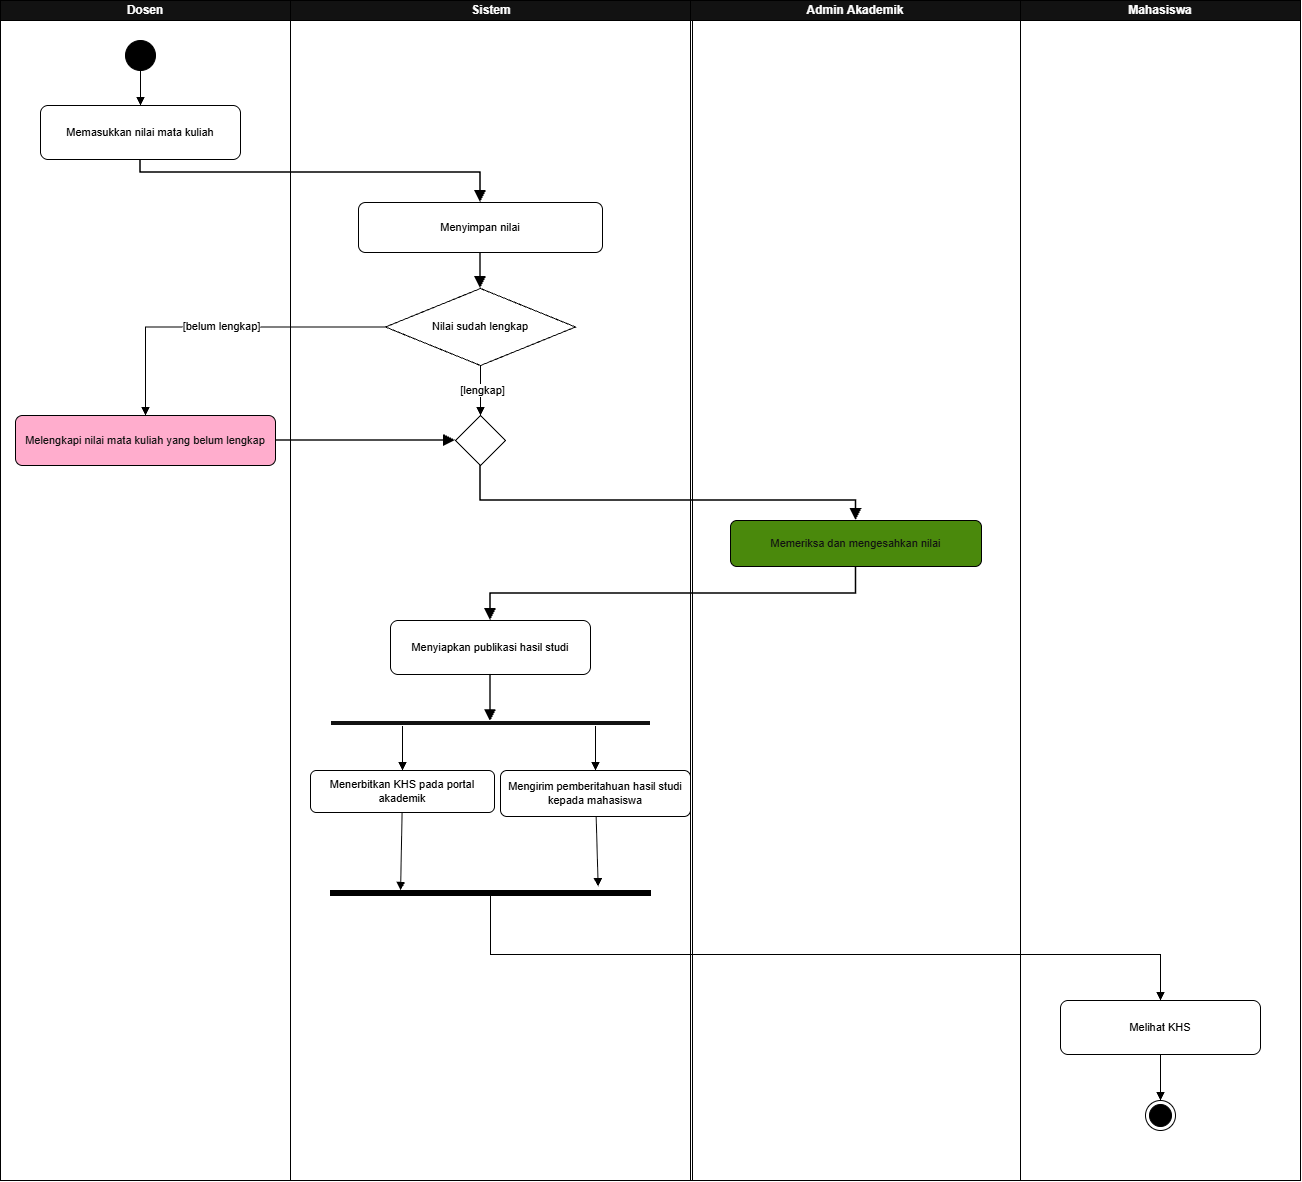

The diagram above was exported from draw.io. Its source (the exported page's mxGraphModel, read from the mxfile embedded in the PNG):
<mxGraphModel dx="1741" dy="875" grid="0" gridSize="10" guides="1" tooltips="1" connect="1" arrows="1" fold="1" page="1" pageScale="1" pageWidth="827" pageHeight="1169" background="light-dark(#FFFFFF,#FFFFFF)" math="0" shadow="0">
  <root>
    <mxCell id="0" />
    <mxCell id="1" parent="0" />
    <mxCell id="zquxCbrg6GnfPx6ZNdOs-37" edge="1" parent="1" source="zquxCbrg6GnfPx6ZNdOs-2" style="edgeStyle=orthogonalEdgeStyle;shape=connector;rounded=0;orthogonalLoop=1;jettySize=auto;html=1;exitX=0;exitY=0.5;exitDx=0;exitDy=0;entryX=0.5;entryY=0;entryDx=0;entryDy=0;strokeColor=light-dark(#000000,#000000);align=center;verticalAlign=middle;fontFamily=Helvetica;fontSize=11;fontColor=light-dark(#000000,#000000);labelBackgroundColor=default;defaultLabelBackgroundColor=page;endArrow=block;endFill=1;" target="zquxCbrg6GnfPx6ZNdOs-3">
      <mxGeometry relative="1" as="geometry" />
    </mxCell>
    <mxCell id="zquxCbrg6GnfPx6ZNdOs-38" connectable="0" parent="zquxCbrg6GnfPx6ZNdOs-37" style="edgeLabel;html=1;align=center;verticalAlign=middle;resizable=0;points=[];inheritText=1;fontColor=light-dark(#000000,#000000);defaultLabelBackgroundColor=page;" value="[belum lengkap]" vertex="1">
      <mxGeometry relative="1" x="0.0059" y="-1" as="geometry">
        <mxPoint as="offset" />
      </mxGeometry>
    </mxCell>
    <mxCell id="zquxCbrg6GnfPx6ZNdOs-39" edge="1" parent="1" source="zquxCbrg6GnfPx6ZNdOs-2" style="edgeStyle=orthogonalEdgeStyle;shape=connector;rounded=0;orthogonalLoop=1;jettySize=auto;html=1;exitX=0.5;exitY=1;exitDx=0;exitDy=0;entryX=0.5;entryY=0;entryDx=0;entryDy=0;strokeColor=light-dark(#000000,#000000);align=center;verticalAlign=middle;fontFamily=Helvetica;fontSize=11;fontColor=light-dark(#000000,#000000);labelBackgroundColor=default;defaultLabelBackgroundColor=page;endArrow=block;endFill=1;" target="zquxCbrg6GnfPx6ZNdOs-16">
      <mxGeometry relative="1" as="geometry" />
    </mxCell>
    <mxCell id="zquxCbrg6GnfPx6ZNdOs-40" connectable="0" parent="zquxCbrg6GnfPx6ZNdOs-39" style="edgeLabel;html=1;align=center;verticalAlign=middle;resizable=0;points=[];inheritText=1;fontColor=light-dark(#000000,#000000);defaultLabelBackgroundColor=page;" value="[lengkap]" vertex="1">
      <mxGeometry relative="1" x="-0.0563" y="1" as="geometry">
        <mxPoint as="offset" />
      </mxGeometry>
    </mxCell>
    <mxCell id="zquxCbrg6GnfPx6ZNdOs-2" parent="1" style="rhombus;whiteSpace=wrap;html=1;fontSize=11;strokeColor=light-dark(#000000,#000000);fillColor=light-dark(#FFFFFF,#FFFFFF);fontColor=light-dark(#000000,#000000);" value="Nilai sudah lengkap" vertex="1">
      <mxGeometry height="77" width="190" x="661" y="421" as="geometry" />
    </mxCell>
    <mxCell id="zquxCbrg6GnfPx6ZNdOs-4" edge="1" parent="1" source="zquxCbrg6GnfPx6ZNdOs-13" style="edgeStyle=orthogonalEdgeStyle;rounded=0;html=1;endArrow=block;endFill=1;endSize=8;strokeWidth=1.5;fontSize=10;labelBackgroundColor=#ffffff;exitX=0.5;exitY=1.0;exitDx=0;exitDy=0;entryX=0.5;entryY=0.0;entryDx=0;entryDy=0;strokeColor=light-dark(#000000,#000000);" target="zquxCbrg6GnfPx6ZNdOs-1" value="">
      <mxGeometry relative="1" as="geometry">
        <Array as="points">
          <mxPoint x="416" y="305" />
          <mxPoint x="756" y="305" />
        </Array>
      </mxGeometry>
    </mxCell>
    <mxCell id="zquxCbrg6GnfPx6ZNdOs-5" edge="1" parent="1" source="zquxCbrg6GnfPx6ZNdOs-1" style="edgeStyle=orthogonalEdgeStyle;rounded=0;html=1;endArrow=block;endFill=1;endSize=8;strokeWidth=1.5;fontSize=10;labelBackgroundColor=#ffffff;exitX=0.5;exitY=1.0;exitDx=0;exitDy=0;entryX=0.5;entryY=0.0;entryDx=0;entryDy=0;strokeColor=light-dark(#000000,#000000);" target="zquxCbrg6GnfPx6ZNdOs-2" value="">
      <mxGeometry relative="1" as="geometry" />
    </mxCell>
    <mxCell id="zquxCbrg6GnfPx6ZNdOs-8" edge="1" parent="1" source="zquxCbrg6GnfPx6ZNdOs-3" style="edgeStyle=orthogonalEdgeStyle;rounded=0;html=1;endArrow=block;endFill=1;endSize=8;strokeWidth=1.5;fontSize=10;labelBackgroundColor=#ffffff;exitX=1.0;exitY=0.5;exitDx=0;exitDy=0;entryX=0.0;entryY=0.5;entryDx=0;entryDy=0;strokeColor=light-dark(#000000,#000000);" target="zquxCbrg6GnfPx6ZNdOs-16" value="">
      <mxGeometry relative="1" as="geometry" />
    </mxCell>
    <mxCell id="zquxCbrg6GnfPx6ZNdOs-9" edge="1" parent="1" source="zquxCbrg6GnfPx6ZNdOs-16" style="edgeStyle=orthogonalEdgeStyle;rounded=0;html=1;endArrow=block;endFill=1;endSize=8;strokeWidth=1.5;fontSize=10;labelBackgroundColor=#ffffff;exitX=0.5;exitY=1.0;exitDx=0;exitDy=0;entryX=0.5;entryY=0.0;entryDx=0;entryDy=0;strokeColor=light-dark(#000000,#000000);" target="zquxCbrg6GnfPx6ZNdOs-28" value="">
      <mxGeometry relative="1" x="-0.0212" as="geometry">
        <Array as="points">
          <mxPoint x="756" y="633" />
        </Array>
      </mxGeometry>
    </mxCell>
    <mxCell id="zquxCbrg6GnfPx6ZNdOs-10" edge="1" parent="1" source="zquxCbrg6GnfPx6ZNdOs-28" style="edgeStyle=orthogonalEdgeStyle;rounded=0;html=1;endArrow=block;endFill=1;endSize=8;strokeWidth=1.5;fontSize=10;labelBackgroundColor=#ffffff;exitX=0.5;exitY=1.0;exitDx=0;exitDy=0;entryX=0.5;entryY=0.0;entryDx=0;entryDy=0;strokeColor=light-dark(#000000,#000000);" target="zquxCbrg6GnfPx6ZNdOs-17" value="">
      <mxGeometry relative="1" as="geometry" />
    </mxCell>
    <mxCell id="zquxCbrg6GnfPx6ZNdOs-11" parent="1" style="swimlane;startSize=20;whiteSpace=wrap;html=1;strokeColor=light-dark(#000000,#000000);" value="Dosen" vertex="1">
      <mxGeometry height="1180" width="290" x="276" y="133" as="geometry" />
    </mxCell>
    <mxCell id="zquxCbrg6GnfPx6ZNdOs-12" parent="zquxCbrg6GnfPx6ZNdOs-11" style="ellipse;fillColor=strokeColor;html=1;strokeColor=light-dark(#000000,#000000);" value="" vertex="1">
      <mxGeometry height="30" width="30" x="125" y="40" as="geometry" />
    </mxCell>
    <mxCell id="zquxCbrg6GnfPx6ZNdOs-13" parent="zquxCbrg6GnfPx6ZNdOs-11" style="rounded=1;whiteSpace=wrap;html=1;fontSize=11;arcSize=14;fontColor=light-dark(#000000,#000000);fillColor=light-dark(#FFFFFF,#FFFFFF);strokeColor=light-dark(#000000,#000000);" value="Memasukkan nilai mata kuliah" vertex="1">
      <mxGeometry height="54" width="200" x="40" y="105" as="geometry" />
    </mxCell>
    <mxCell id="zquxCbrg6GnfPx6ZNdOs-14" edge="1" parent="zquxCbrg6GnfPx6ZNdOs-11" source="zquxCbrg6GnfPx6ZNdOs-12" style="edgeStyle=none;html=1;endArrow=block;endFill=1;exitX=0.5;exitY=1;exitDx=0;exitDy=0;strokeColor=light-dark(#000000,#000000);" target="zquxCbrg6GnfPx6ZNdOs-13" value="">
      <mxGeometry relative="1" as="geometry">
        <mxPoint x="140" y="74" as="sourcePoint" />
      </mxGeometry>
    </mxCell>
    <mxCell id="zquxCbrg6GnfPx6ZNdOs-3" parent="zquxCbrg6GnfPx6ZNdOs-11" style="rounded=1;whiteSpace=wrap;html=1;fontSize=11;arcSize=14;strokeColor=light-dark(#000000,#000000);fillColor=#a20025;fontColor=#ffffff;" value="Melengkapi nilai mata kuliah yang belum lengkap" vertex="1">
      <mxGeometry height="50" width="260" x="15" y="415" as="geometry" />
    </mxCell>
    <mxCell id="zquxCbrg6GnfPx6ZNdOs-15" parent="1" style="swimlane;startSize=20;whiteSpace=wrap;html=1;strokeColor=light-dark(#000000,#000000);" value="Sistem" vertex="1">
      <mxGeometry height="1180" width="402" x="566" y="133" as="geometry" />
    </mxCell>
    <mxCell id="zquxCbrg6GnfPx6ZNdOs-16" parent="zquxCbrg6GnfPx6ZNdOs-15" style="rhombus;whiteSpace=wrap;html=1;fontSize=11;strokeColor=light-dark(#000000,#000000);fillColor=light-dark(#FFFFFF,#FFFFFF);" value="" vertex="1">
      <mxGeometry height="50" width="50" x="165" y="415" as="geometry" />
    </mxCell>
    <mxCell id="zquxCbrg6GnfPx6ZNdOs-17" parent="zquxCbrg6GnfPx6ZNdOs-15" style="rounded=1;whiteSpace=wrap;html=1;fontSize=11;arcSize=14;strokeColor=light-dark(#000000,#000000);fillColor=light-dark(#FFFFFF,#FFFFFF);fontColor=light-dark(#000000,#000000);" value="Menyiapkan publikasi hasil studi" vertex="1">
      <mxGeometry height="54" width="200" x="100" y="620" as="geometry" />
    </mxCell>
    <mxCell id="zquxCbrg6GnfPx6ZNdOs-18" parent="zquxCbrg6GnfPx6ZNdOs-15" style="rounded=1;whiteSpace=wrap;html=1;fontSize=11;arcSize=14;fontColor=light-dark(#000000,#000000);fillColor=light-dark(#FFFFFF,#FFFFFF);strokeColor=light-dark(#000000,#000000);" value="Menerbitkan KHS pada portal akademik" vertex="1">
      <mxGeometry height="42" width="184" x="20" y="770" as="geometry" />
    </mxCell>
    <mxCell id="zquxCbrg6GnfPx6ZNdOs-19" parent="zquxCbrg6GnfPx6ZNdOs-15" style="rounded=1;whiteSpace=wrap;html=1;fontSize=11;arcSize=14;strokeColor=light-dark(#000000,#000000);fillColor=light-dark(#FFFFFF,#FFFFFF);fontColor=light-dark(#000000,#000000);" value="Mengirim pemberitahuan hasil studi kepada mahasiswa" vertex="1">
      <mxGeometry height="46" width="190" x="210" y="770" as="geometry" />
    </mxCell>
    <mxCell id="zquxCbrg6GnfPx6ZNdOs-20" edge="1" parent="zquxCbrg6GnfPx6ZNdOs-15" source="zquxCbrg6GnfPx6ZNdOs-17" style="edgeStyle=orthogonalEdgeStyle;rounded=0;html=1;endArrow=block;endFill=1;endSize=8;strokeWidth=1.5;fontSize=10;labelBackgroundColor=#ffffff;exitX=0.5;exitY=1.0;exitDx=0;exitDy=0;entryX=0.224;entryY=0.5;entryDx=0;entryDy=0;entryPerimeter=0;strokeColor=light-dark(#000000,#000000);" target="zquxCbrg6GnfPx6ZNdOs-23" value="">
      <mxGeometry relative="1" x="-0.236" as="geometry">
        <mxPoint x="200" y="720" as="targetPoint" />
      </mxGeometry>
    </mxCell>
    <mxCell id="zquxCbrg6GnfPx6ZNdOs-21" edge="1" parent="zquxCbrg6GnfPx6ZNdOs-15" source="zquxCbrg6GnfPx6ZNdOs-23" style="edgeStyle=none;html=1;entryX=0.5;entryY=0;entryDx=0;entryDy=0;endArrow=block;endFill=1;strokeColor=light-dark(#000000,#000000);" target="zquxCbrg6GnfPx6ZNdOs-19">
      <mxGeometry relative="1" as="geometry" />
    </mxCell>
    <mxCell id="zquxCbrg6GnfPx6ZNdOs-22" edge="1" parent="zquxCbrg6GnfPx6ZNdOs-15" source="zquxCbrg6GnfPx6ZNdOs-23" style="edgeStyle=none;html=1;entryX=0.5;entryY=0;entryDx=0;entryDy=0;endArrow=block;endFill=1;strokeColor=light-dark(#000000,#000000);" target="zquxCbrg6GnfPx6ZNdOs-18">
      <mxGeometry relative="1" as="geometry" />
    </mxCell>
    <mxCell id="zquxCbrg6GnfPx6ZNdOs-23" parent="zquxCbrg6GnfPx6ZNdOs-15" style="html=1;points=[];perimeter=orthogonalPerimeter;direction=south;" value="" vertex="1">
      <mxGeometry height="5" width="320" x="40" y="720" as="geometry" />
    </mxCell>
    <mxCell id="zquxCbrg6GnfPx6ZNdOs-24" parent="zquxCbrg6GnfPx6ZNdOs-15" style="html=1;points=[];perimeter=orthogonalPerimeter;fillColor=strokeColor;direction=south;strokeColor=light-dark(#000000,#000000);" value="" vertex="1">
      <mxGeometry height="5" width="320" x="40" y="890" as="geometry" />
    </mxCell>
    <mxCell id="zquxCbrg6GnfPx6ZNdOs-25" edge="1" parent="zquxCbrg6GnfPx6ZNdOs-15" source="zquxCbrg6GnfPx6ZNdOs-19" style="edgeStyle=none;html=1;endArrow=block;endFill=1;strokeColor=light-dark(#000000,#000000);">
      <mxGeometry relative="1" as="geometry">
        <mxPoint x="307.66999999999996" y="886.11" as="targetPoint" />
      </mxGeometry>
    </mxCell>
    <mxCell id="zquxCbrg6GnfPx6ZNdOs-26" edge="1" parent="zquxCbrg6GnfPx6ZNdOs-15" source="zquxCbrg6GnfPx6ZNdOs-18" style="edgeStyle=none;html=1;entryX=0;entryY=0.781;entryDx=0;entryDy=0;entryPerimeter=0;endArrow=block;endFill=1;strokeColor=light-dark(#000000,#000000);" target="zquxCbrg6GnfPx6ZNdOs-24">
      <mxGeometry relative="1" as="geometry" />
    </mxCell>
    <mxCell id="zquxCbrg6GnfPx6ZNdOs-1" parent="zquxCbrg6GnfPx6ZNdOs-15" style="rounded=1;whiteSpace=wrap;html=1;fontSize=11;arcSize=14;strokeColor=light-dark(#000000,#000000);fillColor=light-dark(#FFFFFF,#FFFFFF);fontColor=light-dark(#000000,#000000);" value="Menyimpan nilai" vertex="1">
      <mxGeometry height="50" width="244" x="68" y="202" as="geometry" />
    </mxCell>
    <mxCell id="zquxCbrg6GnfPx6ZNdOs-27" parent="1" style="swimlane;startSize=20;whiteSpace=wrap;html=1;strokeColor=light-dark(#000000,#000000);" value="Admin Akademik" vertex="1">
      <mxGeometry height="1180" width="330" x="966" y="133" as="geometry" />
    </mxCell>
    <mxCell id="zquxCbrg6GnfPx6ZNdOs-28" parent="zquxCbrg6GnfPx6ZNdOs-27" style="rounded=1;whiteSpace=wrap;html=1;fontSize=11;arcSize=14;fillColor=#60a917;fontColor=#ffffff;strokeColor=light-dark(#000000,#000000);" value="Memeriksa dan mengesahkan nilai" vertex="1">
      <mxGeometry height="46" width="251" x="40" y="520" as="geometry" />
    </mxCell>
    <mxCell id="zquxCbrg6GnfPx6ZNdOs-29" parent="1" style="swimlane;startSize=20;whiteSpace=wrap;html=1;strokeColor=light-dark(#000000,#000000);" value="Mahasiswa" vertex="1">
      <mxGeometry height="1180" width="280" x="1296" y="133" as="geometry" />
    </mxCell>
    <mxCell id="zquxCbrg6GnfPx6ZNdOs-30" edge="1" parent="zquxCbrg6GnfPx6ZNdOs-29" source="zquxCbrg6GnfPx6ZNdOs-31" style="edgeStyle=none;html=1;endArrow=block;endFill=1;strokeColor=light-dark(#000000,#000000);" target="zquxCbrg6GnfPx6ZNdOs-32">
      <mxGeometry relative="1" as="geometry" />
    </mxCell>
    <mxCell id="zquxCbrg6GnfPx6ZNdOs-31" parent="zquxCbrg6GnfPx6ZNdOs-29" style="rounded=1;whiteSpace=wrap;html=1;fontSize=11;arcSize=14;fontColor=light-dark(#000000,#000000);strokeColor=light-dark(#000000,#000000);fillColor=light-dark(#FFFFFF,#FFFFFF);" value="Melihat KHS" vertex="1">
      <mxGeometry height="54" width="200" x="40" y="1000" as="geometry" />
    </mxCell>
    <mxCell id="zquxCbrg6GnfPx6ZNdOs-32" parent="zquxCbrg6GnfPx6ZNdOs-29" style="ellipse;html=1;shape=endState;fillColor=strokeColor;strokeColor=light-dark(#000000,#000000);" value="" vertex="1">
      <mxGeometry height="30" width="30" x="125" y="1100" as="geometry" />
    </mxCell>
    <mxCell id="zquxCbrg6GnfPx6ZNdOs-33" edge="1" parent="1" source="zquxCbrg6GnfPx6ZNdOs-24" style="edgeStyle=orthogonalEdgeStyle;html=1;entryX=0.5;entryY=0;entryDx=0;entryDy=0;rounded=0;curved=0;endArrow=block;endFill=1;strokeColor=light-dark(#000000,#000000);" target="zquxCbrg6GnfPx6ZNdOs-31">
      <mxGeometry relative="1" as="geometry">
        <Array as="points">
          <mxPoint x="766" y="1087" />
          <mxPoint x="1436" y="1087" />
        </Array>
      </mxGeometry>
    </mxCell>
  </root>
</mxGraphModel>